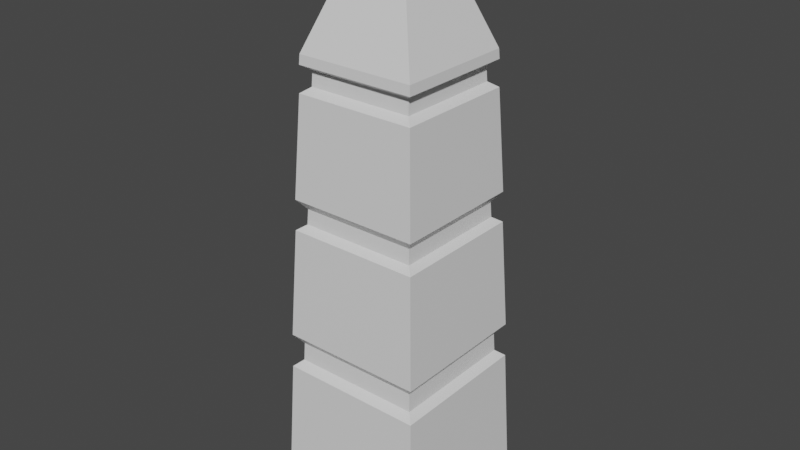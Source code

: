 # Source: Obelisk.blend  (saved by Blender 2.93.20; exported with 4.5.12 LTS)
import bpy
from mathutils import Matrix  # noqa: F401  (used for matrix-valued properties, if any)

bpy.ops.wm.read_factory_settings(use_empty=True)
scene = bpy.context.scene
scene.name = 'Scene'

# ---- collections
col_collection = bpy.data.collections.new('Collection'); scene.collection.children.link(col_collection)

# ---- materials (node trees are filled in below, after node groups)
mat_palette = bpy.data.materials.new('Palette')
mat_palette.alpha_threshold = 0.0
mat_palette.use_transparent_shadow = False
mat_palette.line_color = (0.0, 0.0, 0.0, 1.0)

# ---- material node trees
mat_palette.use_nodes = True; mat_palette.node_tree.nodes.clear()
_N = mat_palette.node_tree.nodes; _L = mat_palette.node_tree.links
n0 = _N.new('ShaderNodeOutputMaterial'); n0.name = 'Material Output'; n0.location = (300, 300)
n1 = _N.new('ShaderNodeBsdfPrincipled'); n1.name = 'Principled BSDF'; n1.location = (10, 300)
n1.distribution = 'GGX'
n1.subsurface_method = 'BURLEY'
n1.inputs[2].default_value = 0.4
n1.inputs[3].default_value = 1.45
n1.inputs[27].default_value = (0.0, 0.0, 0.0, 1.0)
n1.inputs[28].default_value = 1.0
_L.new(n1.outputs[0], n0.inputs[0])
n0.is_active_output = True

# ---- world
world_world = bpy.data.worlds.new('World'); scene.world = world_world
world_world.use_nodes = True; world_world.node_tree.nodes.clear()
_N = world_world.node_tree.nodes; _L = world_world.node_tree.links
n0 = _N.new('ShaderNodeOutputWorld'); n0.name = 'World Output'; n0.location = (300, 300)
n1 = _N.new('ShaderNodeBackground'); n1.name = 'Background'; n1.location = (10, 300)
n1.inputs[0].default_value = (0.05088, 0.05088, 0.05088, 1.0)
_L.new(n1.outputs[0], n0.inputs[0])
n0.is_active_output = True
world_world.color = (0.05088, 0.05088, 0.05088)
world_world.use_sun_shadow = False
world_world.sun_shadow_jitter_overblur = 0.0

# ---- meshes
me_cube = bpy.data.meshes.new('Cube')
me_cube.from_pydata([(0.3027, 0.3027, 2.292), (0.4306, 0.4306, 0.0), (0.3027, -0.3027, 2.292), (0.4306, -0.4306, 0.0), (-0.3027, 0.3027, 2.292), (-0.4306, 0.4306, 0.0), (-0.3027, -0.3027, 2.292), (-0.4306, -0.4306, 0.0), (0.03754, -0.03754, 2.913), (-0.03754, -0.03754, 2.913), (0.03754, 0.03754, 2.913), (-0.03754, 0.03754, 2.913), (0.3701, 0.3701, 0.7077), (-0.3701, -0.3701, 0.7077), (0.3701, -0.3701, 0.7077), (-0.3701, 0.3701, 0.7077), (-0.3056, -0.3056, 2.244), (0.3056, 0.3056, 2.244), (0.3056, -0.3056, 2.244), (-0.3056, 0.3056, 2.244), (0.3088, 0.3088, 2.115), (0.3088, -0.3088, 2.115), (-0.3088, 0.3088, 2.115), (-0.3088, -0.3088, 2.115), (0.3664, 0.3664, 0.8883), (0.3664, -0.3664, 0.8883), (-0.3664, 0.3664, 0.8883), (-0.3664, -0.3664, 0.8883), (0.3266, 0.3266, 0.8367), (0.3306, 0.3306, 0.7417), (0.3266, -0.3266, 0.8367), (0.3306, -0.3306, 0.7417), (-0.3266, 0.3266, 0.8367), (-0.3306, 0.3306, 0.7417), (-0.3306, -0.3306, 0.7417), (-0.3266, -0.3266, 0.8367), (-0.2696, -0.2696, 2.143), (-0.2662, -0.2662, 2.218), (-0.2662, 0.2662, 2.218), (0.2662, 0.2662, 2.218), (0.2662, -0.2662, 2.218), (0.2696, 0.2696, 2.143), (0.2696, -0.2696, 2.143), (-0.2696, 0.2696, 2.143), (-0.3358, -0.3358, 1.607), (0.3358, 0.3358, 1.607), (0.3358, -0.3358, 1.607), (-0.3358, 0.3358, 1.607), (0.3391, 0.3391, 1.452), (0.3391, -0.3391, 1.452), (-0.3391, 0.3391, 1.452), (-0.3391, -0.3391, 1.452), (-0.3003, -0.3003, 1.479), (-0.2964, -0.2964, 1.557), (-0.2964, 0.2964, 1.557), (0.2964, 0.2964, 1.557), (0.2964, -0.2964, 1.557), (0.3003, 0.3003, 1.479), (0.3003, -0.3003, 1.479), (-0.3003, 0.3003, 1.479), (0.3958, 0.3958, 0.09984), (0.3958, -0.3958, 0.09984), (-0.3958, 0.3958, 0.09984), (-0.3958, -0.3958, 0.09984), (0.06943, -0.06943, 2.913), (-0.06943, -0.06943, 2.913), (0.06943, 0.06943, 2.913), (-0.06943, 0.06943, 2.913), (0.03754, -0.03754, 2.897), (-0.03754, -0.03754, 2.897), (0.03754, 0.03754, 2.897), (-0.03754, 0.03754, 2.897)], [], [(4, 6, 65, 67), (18, 2, 6, 16), (16, 6, 4, 19), (17, 0, 2, 18), (19, 4, 0, 17), (10, 11, 71, 70), (2, 0, 66, 64), (0, 4, 67, 66), (6, 2, 64, 65), (62, 15, 12, 60), (60, 12, 14, 61), (63, 13, 15, 62), (61, 14, 13, 63), (23, 21, 42, 36), (21, 20, 41, 42), (17, 18, 40, 39), (18, 16, 37, 40), (46, 21, 23, 44), (44, 23, 22, 47), (45, 20, 21, 46), (47, 22, 20, 45), (12, 15, 33, 29), (15, 13, 34, 33), (26, 24, 28, 32), (27, 26, 32, 35), (33, 32, 28, 29), (29, 28, 30, 31), (34, 35, 32, 33), (31, 30, 35, 34), (25, 27, 35, 30), (24, 25, 30, 28), (13, 14, 31, 34), (14, 12, 29, 31), (43, 38, 39, 41), (41, 39, 40, 42), (36, 37, 38, 43), (42, 40, 37, 36), (16, 19, 38, 37), (20, 22, 43, 41), (19, 17, 39, 38), (22, 23, 36, 43), (51, 49, 58, 52), (49, 48, 57, 58), (45, 46, 56, 55), (46, 44, 53, 56), (25, 49, 51, 27), (27, 51, 50, 26), (24, 48, 49, 25), (26, 50, 48, 24), (59, 54, 55, 57), (57, 55, 56, 58), (52, 53, 54, 59), (58, 56, 53, 52), (44, 47, 54, 53), (48, 50, 59, 57), (47, 45, 55, 54), (50, 51, 52, 59), (3, 61, 63, 7), (7, 63, 62, 5), (1, 60, 61, 3), (5, 62, 60, 1), (8, 9, 65, 64), (10, 8, 64, 66), (9, 11, 67, 65), (11, 10, 66, 67), (70, 71, 69, 68), (8, 10, 70, 68), (11, 9, 69, 71), (9, 8, 68, 69)])
_uv = me_cube.uv_layers.new(name='Colors')
_uv.uv.foreach_set('vector', [0.0175, 0.8975, 0.02084, 0.8975, 0.01955, 0.9213, 0.01879, 0.9213, 0.02082, 0.8953, 0.02081, 0.8975, 0.01746, 0.8975, 0.01745, 0.8953, 0.02086, 0.8953, 0.02084, 0.8975, 0.0175, 0.8975, 0.01748, 0.8953, 0.02083, 0.8953, 0.02082, 0.8975, 0.01748, 0.8975, 0.01746, 0.8953, 0.02085, 0.8953, 0.02083, 0.8975, 0.01749, 0.8975, 0.01747, 0.8953, 0.04253, 0.995, 0.04479, 0.995, 0.04479, 0.995, 0.04253, 0.995, 0.01748, 0.8975, 0.02082, 0.8975, 0.01953, 0.9213, 0.01876, 0.9213, 0.01749, 0.8975, 0.02083, 0.8975, 0.01954, 0.9213, 0.01877, 0.9213, 0.01746, 0.8975, 0.02081, 0.8975, 0.01952, 0.9213, 0.01875, 0.9213, 0.02134, 0.8303, 0.0212, 0.8461, 0.01711, 0.8461, 0.01697, 0.8303, 0.02133, 0.8303, 0.02119, 0.8461, 0.0171, 0.8461, 0.01696, 0.8303, 0.02136, 0.8303, 0.02121, 0.8461, 0.01713, 0.8461, 0.01699, 0.8303, 0.02132, 0.8303, 0.02118, 0.8461, 0.01709, 0.8461, 0.01695, 0.8303, 0.01743, 0.8617, 0.02084, 0.8617, 0.02084, 0.8617, 0.01743, 0.8617, 0.01744, 0.8617, 0.02085, 0.8617, 0.02085, 0.8617, 0.01744, 0.8617, 0.02083, 0.8953, 0.01746, 0.8953, 0.01746, 0.8953, 0.02083, 0.8953, 0.02082, 0.8953, 0.01745, 0.8953, 0.01745, 0.8953, 0.02082, 0.8953, 0.02099, 0.8723, 0.02084, 0.8929, 0.01743, 0.8929, 0.01728, 0.8723, 0.02103, 0.8723, 0.02088, 0.8929, 0.01747, 0.8929, 0.01732, 0.8723, 0.021, 0.8723, 0.02085, 0.8929, 0.01744, 0.8929, 0.01729, 0.8723, 0.02101, 0.8723, 0.02086, 0.8929, 0.01745, 0.8929, 0.0173, 0.8723, 0.01711, 0.815, 0.0212, 0.815, 0.0212, 0.815, 0.01711, 0.815, 0.01713, 0.815, 0.02121, 0.815, 0.02121, 0.815, 0.01713, 0.815, 0.02118, 0.8489, 0.01713, 0.8489, 0.01713, 0.8489, 0.02118, 0.8489, 0.02119, 0.8489, 0.01715, 0.8489, 0.01715, 0.8489, 0.02119, 0.8489, 0.0212, 0.8461, 0.02118, 0.8489, 0.01713, 0.8489, 0.01711, 0.8461, 0.02119, 0.8461, 0.02117, 0.8489, 0.01712, 0.8489, 0.0171, 0.8461, 0.02121, 0.8461, 0.02119, 0.8489, 0.01715, 0.8489, 0.01713, 0.8461, 0.02118, 0.8461, 0.02116, 0.8489, 0.01711, 0.8489, 0.01709, 0.8461, 0.02116, 0.8489, 0.01711, 0.8489, 0.01711, 0.8489, 0.02116, 0.8489, 0.02117, 0.8489, 0.01712, 0.8489, 0.01712, 0.8489, 0.02117, 0.8489, 0.01709, 0.815, 0.02118, 0.815, 0.02118, 0.815, 0.01709, 0.815, 0.0171, 0.815, 0.02119, 0.815, 0.02119, 0.815, 0.0171, 0.815, 0.02086, 0.8929, 0.02085, 0.8953, 0.01747, 0.8953, 0.01745, 0.8929, 0.02085, 0.8929, 0.02083, 0.8953, 0.01746, 0.8953, 0.01744, 0.8929, 0.02088, 0.8929, 0.02086, 0.8953, 0.01748, 0.8953, 0.01747, 0.8929, 0.02084, 0.8929, 0.02082, 0.8953, 0.01745, 0.8953, 0.01743, 0.8929, 0.02086, 0.8953, 0.01748, 0.8953, 0.01748, 0.8953, 0.02086, 0.8953, 0.01745, 0.8617, 0.02086, 0.8617, 0.02086, 0.8617, 0.01745, 0.8617, 0.02085, 0.8953, 0.01747, 0.8953, 0.01747, 0.8953, 0.02085, 0.8953, 0.01747, 0.8617, 0.02088, 0.8617, 0.02088, 0.8617, 0.01747, 0.8617, 0.01726, 0.8386, 0.02101, 0.8386, 0.02101, 0.8386, 0.01726, 0.8386, 0.01727, 0.8386, 0.02102, 0.8386, 0.02102, 0.8386, 0.01727, 0.8386, 0.021, 0.8723, 0.01729, 0.8723, 0.01729, 0.8723, 0.021, 0.8723, 0.02099, 0.8723, 0.01728, 0.8723, 0.01728, 0.8723, 0.02099, 0.8723, 0.02116, 0.8489, 0.02101, 0.8698, 0.01726, 0.8698, 0.01711, 0.8489, 0.02119, 0.8489, 0.02104, 0.8698, 0.0173, 0.8698, 0.01715, 0.8489, 0.02117, 0.8489, 0.02102, 0.8698, 0.01727, 0.8698, 0.01712, 0.8489, 0.02118, 0.8489, 0.02103, 0.8698, 0.01729, 0.8698, 0.01713, 0.8489, 0.02103, 0.8698, 0.02101, 0.8723, 0.0173, 0.8723, 0.01729, 0.8698, 0.02102, 0.8698, 0.021, 0.8723, 0.01729, 0.8723, 0.01727, 0.8698, 0.02104, 0.8698, 0.02103, 0.8723, 0.01732, 0.8723, 0.0173, 0.8698, 0.02101, 0.8698, 0.02099, 0.8723, 0.01728, 0.8723, 0.01726, 0.8698, 0.02103, 0.8723, 0.01732, 0.8723, 0.01732, 0.8723, 0.02103, 0.8723, 0.01729, 0.8386, 0.02103, 0.8386, 0.02103, 0.8386, 0.01729, 0.8386, 0.02101, 0.8723, 0.0173, 0.8723, 0.0173, 0.8723, 0.02101, 0.8723, 0.0173, 0.8386, 0.02104, 0.8386, 0.02104, 0.8386, 0.0173, 0.8386, 0.02134, 0.8277, 0.02132, 0.8303, 0.01695, 0.8303, 0.01692, 0.8277, 0.02138, 0.8277, 0.02136, 0.8303, 0.01699, 0.8303, 0.01696, 0.8277, 0.02136, 0.8277, 0.02133, 0.8303, 0.01696, 0.8303, 0.01694, 0.8277, 0.02137, 0.8277, 0.02134, 0.8303, 0.01697, 0.8303, 0.01695, 0.8277, 0.04253, 0.9973, 0.04479, 0.9973, 0.04575, 0.9983, 0.04157, 0.9983, 0.04253, 0.995, 0.04253, 0.9973, 0.04157, 0.9983, 0.04157, 0.9941, 0.04479, 0.9973, 0.04479, 0.995, 0.04575, 0.9941, 0.04575, 0.9983, 0.04479, 0.995, 0.04253, 0.995, 0.04157, 0.9941, 0.04575, 0.9941, 0.04253, 0.995, 0.04479, 0.995, 0.04479, 0.9973, 0.04253, 0.9973, 0.04253, 0.9973, 0.04253, 0.995, 0.04253, 0.995, 0.04253, 0.9973, 0.04479, 0.995, 0.04479, 0.9973, 0.04479, 0.9973, 0.04479, 0.995, 0.04479, 0.9973, 0.04253, 0.9973, 0.04253, 0.9973, 0.04479, 0.9973])
_uv = me_cube.uv_layers.new(name='Glow')
_uv.uv.foreach_set('vector', [0.01143, 0.9963, 0.01143, 0.9963, 0.01143, 0.9963, 0.01143, 0.9963, 0.01143, 0.9963, 0.01143, 0.9963, 0.01143, 0.9963, 0.01143, 0.9963, 0.01143, 0.9963, 0.01143, 0.9963, 0.01143, 0.9963, 0.01143, 0.9963, 0.01143, 0.9963, 0.01143, 0.9963, 0.01143, 0.9963, 0.01143, 0.9963, 0.01143, 0.9963, 0.01143, 0.9963, 0.01143, 0.9963, 0.01143, 0.9963, 0.01143, 0.9963, 0.01143, 0.9963, 0.01143, 0.9963, 0.01143, 0.9963, 0.01143, 0.9963, 0.01143, 0.9963, 0.01143, 0.9963, 0.01143, 0.9963, 0.01143, 0.9963, 0.01143, 0.9963, 0.01143, 0.9963, 0.01143, 0.9963, 0.01143, 0.9963, 0.01143, 0.9963, 0.01143, 0.9963, 0.01143, 0.9963, 0.01143, 0.9963, 0.01143, 0.9963, 0.01143, 0.9963, 0.01143, 0.9963, 0.01143, 0.9963, 0.01143, 0.9963, 0.01143, 0.9963, 0.01143, 0.9963, 0.01143, 0.9963, 0.01143, 0.9963, 0.01143, 0.9963, 0.01143, 0.9963, 0.01143, 0.9963, 0.01143, 0.9963, 0.01143, 0.9963, 0.01143, 0.9963, 0.01143, 0.9963, 0.01143, 0.9963, 0.01143, 0.9963, 0.01143, 0.9963, 0.01143, 0.9963, 0.01143, 0.9963, 0.01143, 0.9963, 0.01143, 0.9963, 0.01143, 0.9963, 0.01143, 0.9963, 0.01143, 0.9963, 0.01143, 0.9963, 0.01143, 0.9963, 0.01143, 0.9963, 0.01143, 0.9963, 0.01143, 0.9963, 0.01143, 0.9963, 0.01143, 0.9963, 0.01143, 0.9963, 0.01143, 0.9963, 0.01143, 0.9963, 0.01143, 0.9963, 0.01143, 0.9963, 0.01143, 0.9963, 0.01143, 0.9963, 0.01143, 0.9963, 0.01143, 0.9963, 0.01143, 0.9963, 0.01143, 0.9963, 0.01143, 0.9963, 0.01143, 0.9963, 0.01143, 0.9963, 0.01143, 0.9963, 0.01143, 0.9963, 0.01143, 0.9963, 0.01143, 0.9963, 0.01143, 0.9963, 0.01143, 0.9963, 0.01143, 0.9963, 0.01143, 0.9963, 0.01143, 0.9963, 0.01143, 0.9963, 0.01143, 0.9963, 0.01143, 0.9963, 0.01143, 0.9963, 0.01143, 0.9963, 0.01143, 0.9963, 0.01143, 0.9963, 0.1137, 0.9963, 0.1137, 0.9963, 0.1137, 0.9963, 0.1137, 0.9963, 0.1137, 0.9963, 0.1137, 0.9963, 0.1137, 0.9963, 0.1137, 0.9963, 0.1137, 0.9963, 0.1137, 0.9963, 0.1137, 0.9963, 0.1137, 0.9963, 0.1137, 0.9963, 0.1137, 0.9963, 0.1137, 0.9963, 0.1137, 0.9963, 0.01143, 0.9963, 0.01143, 0.9963, 0.01143, 0.9963, 0.01143, 0.9963, 0.01143, 0.9963, 0.01143, 0.9963, 0.01143, 0.9963, 0.01143, 0.9963, 0.01143, 0.9963, 0.01143, 0.9963, 0.01143, 0.9963, 0.01143, 0.9963, 0.01143, 0.9963, 0.01143, 0.9963, 0.01143, 0.9963, 0.01143, 0.9963, 0.1137, 0.9963, 0.1137, 0.9963, 0.1137, 0.9963, 0.1137, 0.9963, 0.1137, 0.9963, 0.1137, 0.9963, 0.1137, 0.9963, 0.1137, 0.9963, 0.1137, 0.9963, 0.1137, 0.9963, 0.1137, 0.9963, 0.1137, 0.9963, 0.1137, 0.9963, 0.1137, 0.9963, 0.1137, 0.9963, 0.1137, 0.9963, 0.01143, 0.9963, 0.01143, 0.9963, 0.01143, 0.9963, 0.01143, 0.9963, 0.01143, 0.9963, 0.01143, 0.9963, 0.01143, 0.9963, 0.01143, 0.9963, 0.01143, 0.9963, 0.01143, 0.9963, 0.01143, 0.9963, 0.01143, 0.9963, 0.01143, 0.9963, 0.01143, 0.9963, 0.01143, 0.9963, 0.01143, 0.9963, 0.01143, 0.9963, 0.01143, 0.9963, 0.01143, 0.9963, 0.01143, 0.9963, 0.01143, 0.9963, 0.01143, 0.9963, 0.01143, 0.9963, 0.01143, 0.9963, 0.01143, 0.9963, 0.01143, 0.9963, 0.01143, 0.9963, 0.01143, 0.9963, 0.01143, 0.9963, 0.01143, 0.9963, 0.01143, 0.9963, 0.01143, 0.9963, 0.01143, 0.9963, 0.01143, 0.9963, 0.01143, 0.9963, 0.01143, 0.9963, 0.01143, 0.9963, 0.01143, 0.9963, 0.01143, 0.9963, 0.01143, 0.9963, 0.01143, 0.9963, 0.01143, 0.9963, 0.01143, 0.9963, 0.01143, 0.9963, 0.01143, 0.9963, 0.01143, 0.9963, 0.01143, 0.9963, 0.01143, 0.9963, 0.1137, 0.9963, 0.1137, 0.9963, 0.1137, 0.9963, 0.1137, 0.9963, 0.1137, 0.9963, 0.1137, 0.9963, 0.1137, 0.9963, 0.1137, 0.9963, 0.1137, 0.9963, 0.1137, 0.9963, 0.1137, 0.9963, 0.1137, 0.9963, 0.1137, 0.9963, 0.1137, 0.9963, 0.1137, 0.9963, 0.1137, 0.9963, 0.01143, 0.9963, 0.01143, 0.9963, 0.01143, 0.9963, 0.01143, 0.9963, 0.01143, 0.9963, 0.01143, 0.9963, 0.01143, 0.9963, 0.01143, 0.9963, 0.01143, 0.9963, 0.01143, 0.9963, 0.01143, 0.9963, 0.01143, 0.9963, 0.01143, 0.9963, 0.01143, 0.9963, 0.01143, 0.9963, 0.01143, 0.9963, 0.01143, 0.9963, 0.01143, 0.9963, 0.01143, 0.9963, 0.01143, 0.9963, 0.01143, 0.9963, 0.01143, 0.9963, 0.01143, 0.9963, 0.01143, 0.9963, 0.01143, 0.9963, 0.01143, 0.9963, 0.01143, 0.9963, 0.01143, 0.9963, 0.01143, 0.9963, 0.01143, 0.9963, 0.01143, 0.9963, 0.01143, 0.9963, 0.01143, 0.9963, 0.01143, 0.9963, 0.01143, 0.9963, 0.01143, 0.9963, 0.01143, 0.9963, 0.01143, 0.9963, 0.01143, 0.9963, 0.01143, 0.9963, 0.01143, 0.9963, 0.01143, 0.9963, 0.01143, 0.9963, 0.01143, 0.9963, 0.01143, 0.9963, 0.01143, 0.9963, 0.01143, 0.9963, 0.01143, 0.9963, 0.1103, 0.9954, 0.1103, 0.9954, 0.1103, 0.9954, 0.1103, 0.9954, 0.01143, 0.9963, 0.01143, 0.9963, 0.01143, 0.9963, 0.01143, 0.9963, 0.01143, 0.9963, 0.01143, 0.9963, 0.01143, 0.9963, 0.01143, 0.9963, 0.01143, 0.9963, 0.01143, 0.9963, 0.01143, 0.9963, 0.01143, 0.9963])
_uv.active_render = True
me_cube.materials.append(mat_palette)
me_cube.use_remesh_preserve_volume = False
me_cube.use_remesh_preserve_attributes = False
me_cube.use_mirror_vertex_groups = False
me_cube.update()

# ---- objects
ob_obelisk = bpy.data.objects.new('Obelisk', me_cube)

# ---- transforms, parenting, visibility, modifiers, constraints
ob_obelisk.location = (0.0, 0.0, 0.0)
ob_obelisk.lock_rotations_4d = False
ob_obelisk.empty_display_type = 'ARROWS'
ob_obelisk.lineart.crease_threshold = 0.0

# ---- collection membership
col_collection.objects.link(ob_obelisk)

# ---- scene / render settings (as saved in the file)
scene.frame_start = 1; scene.frame_end = 250; scene.frame_set(1)
scene.render.engine = 'BLENDER_EEVEE_NEXT'
scene.cycles.use_denoising = False
scene.cycles.samples = 128
scene.cycles.sampling_pattern = 'TABULATED_SOBOL'
scene.cycles.use_adaptive_sampling = False
scene.cycles.use_light_tree = False
scene.view_settings.view_transform = 'Filmic'
bpy.context.view_layer.update()

# ---- added for rendering (the .blend has no active camera and no usable light): camera, sun
cam_auto = bpy.data.cameras.new('AutoCamera')
cam_auto.lens = 50.0
cam_auto.sensor_width = 36.0
cam_auto.clip_end = 1000.0
ob_auto_camera = bpy.data.objects.new('AutoCamera', cam_auto)
scene.collection.objects.link(ob_auto_camera)
ob_auto_camera.location = (2.92152, -3.50582, 3.79386)
ob_auto_camera.rotation_euler = (1.09748, -7.21219e-08, 0.694738)
scene.camera = ob_auto_camera
light_auto_sun = bpy.data.lights.new('AutoSun', 'SUN')
light_auto_sun.energy = 3.0
light_auto_sun.angle = 0.0523599
ob_auto_sun = bpy.data.objects.new('AutoSun', light_auto_sun)
scene.collection.objects.link(ob_auto_sun)
ob_auto_sun.rotation_euler = (0.872665, 0.174533, 0.523599)
bpy.context.view_layer.update()
